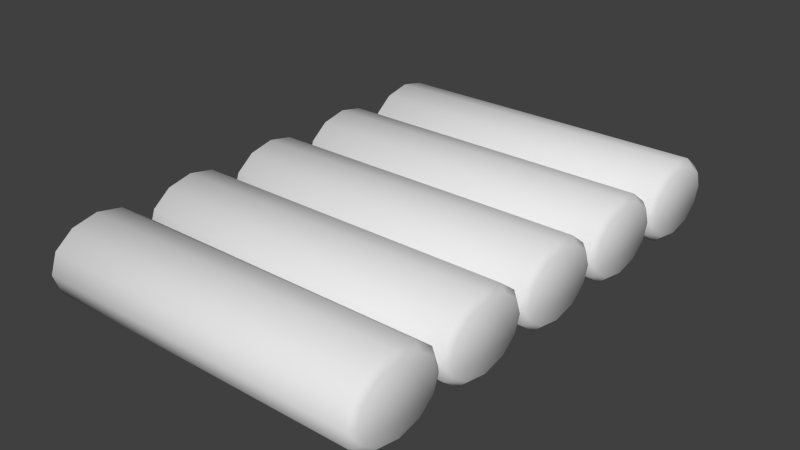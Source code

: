 # Source: buildings.blend  (saved by Blender 2.77.0; exported with 4.5.12 LTS)
import bpy
from mathutils import Matrix  # noqa: F401  (used for matrix-valued properties, if any)

bpy.ops.wm.read_factory_settings(use_empty=True)
scene = bpy.context.scene
scene.name = 'Scene'

# ---- collections
col_collection_1 = bpy.data.collections.new('Collection 1'); scene.collection.children.link(col_collection_1)

# ---- node groups
ng_auto_smooth = bpy.data.node_groups.new('Auto Smooth', 'GeometryNodeTree')
_s = ng_auto_smooth.interface.new_socket(name='Geometry', in_out='OUTPUT', socket_type='NodeSocketGeometry')
_s = ng_auto_smooth.interface.new_socket(name='Geometry', in_out='INPUT', socket_type='NodeSocketGeometry')
_s = ng_auto_smooth.interface.new_socket(name='Angle', in_out='INPUT', socket_type='NodeSocketFloat')
_s.subtype = 'ANGLE'
_s.min_value = 0.0
_s.max_value = 3.142
ng_auto_smooth.is_modifier = True
_N = ng_auto_smooth.nodes; _L = ng_auto_smooth.links
n0 = _N.new('NodeGroupOutput'); n0.name = 'Group Output'; n0.location = (480, -100)
n1 = _N.new('NodeGroupInput'); n1.name = 'Group Input'; n1.location = (-420, -300)
n2 = _N.new('NodeGroupInput'); n2.name = 'Group Input.001'; n2.location = (-60, -100)
n3 = _N.new('GeometryNodeSetShadeSmooth'); n3.name = 'Set Shade Smooth'; n3.location = (120, -100)
n3.domain = 'EDGE'
n4 = _N.new('GeometryNodeSetShadeSmooth'); n4.name = 'Set Shade Smooth.001'; n4.location = (300, -100)
n5 = _N.new('GeometryNodeInputMeshEdgeAngle'); n5.name = 'Edge Angle'; n5.location = (-420, -220)
n6 = _N.new('GeometryNodeInputEdgeSmooth'); n6.name = 'Is Edge Smooth'; n6.location = (-60, -160)
n7 = _N.new('GeometryNodeInputShadeSmooth'); n7.name = 'Is Face Smooth'; n7.location = (-240, -340)
n8 = _N.new('FunctionNodeBooleanMath'); n8.name = 'Boolean Math'; n8.location = (-60, -220)
n9 = _N.new('FunctionNodeCompare'); n9.name = 'Compare'; n9.location = (-240, -180)
n9.operation = 'LESS_EQUAL'
_L.new(n5.outputs[0], n9.inputs[0])
_L.new(n4.outputs[0], n0.inputs[0])
_L.new(n1.outputs[1], n9.inputs[1])
_L.new(n9.outputs[0], n8.inputs[0])
_L.new(n7.outputs[0], n8.inputs[1])
_L.new(n2.outputs[0], n3.inputs[0])
_L.new(n6.outputs[0], n3.inputs[1])
_L.new(n3.outputs[0], n4.inputs[0])
_L.new(n8.outputs[0], n3.inputs[2])
n0.is_active_output = True

# ---- world
world_world = bpy.data.worlds.new('World'); scene.world = world_world
world_world.color = (0.05088, 0.05088, 0.05088)
world_world.use_sun_shadow = False
world_world.sun_shadow_jitter_overblur = 0.0
world_world.cycles.sampling_method = 'NONE'
world_world.cycles.sample_map_resolution = 256

# ---- meshes
me_circle_001 = bpy.data.meshes.new('Circle.001')
me_circle_001.from_pydata([(-1.649, 0.3294, 1.357), (-1.649, 0.3934, 1.294), (-1.905, 0.3407, 1.294), (-1.878, 0.2822, 1.357), (-2.093, 0.1967, 1.294), (-2.04, 0.1584, 1.357), (-2.161, -7.376e-08, 1.294), (-2.095, -7.581e-08, 1.357), (-2.093, -0.1967, 1.294), (-2.04, -0.1584, 1.357), (-1.905, -0.3407, 1.294), (-1.878, -0.2822, 1.357), (-1.649, -0.3934, 1.294), (-1.649, -0.3294, 1.357), (-1.393, -0.3407, 1.294), (-1.419, -0.2822, 1.357), (-1.205, -0.1967, 1.294), (-1.258, -0.1584, 1.357), (-1.136, -2.395e-07, 1.294), (-1.203, -2.015e-07, 1.357), (-1.205, 0.1967, 1.294), (-1.258, 0.1584, 1.357), (-1.393, 0.3407, 1.294), (-1.419, 0.2822, 1.357), (-1.878, 0.2822, -2.035), (-1.905, 0.3407, -1.973), (-1.649, 0.3934, -1.973), (-1.649, 0.3294, -2.035), (-2.04, 0.1584, -2.035), (-2.093, 0.1967, -1.973), (-2.095, 1.803e-07, -2.035), (-2.161, 1.729e-07, -1.973), (-2.04, -0.1584, -2.035), (-2.093, -0.1967, -1.973), (-1.878, -0.2822, -2.035), (-1.905, -0.3407, -1.973), (-1.649, -0.3294, -2.035), (-1.649, -0.3934, -1.973), (-1.419, -0.2822, -2.035), (-1.393, -0.3407, -1.973), (-1.258, -0.1584, -2.035), (-1.205, -0.1967, -1.973), (-1.203, 4.992e-08, -2.035), (-1.136, 7.163e-09, -1.973), (-1.258, 0.1584, -2.035), (-1.205, 0.1967, -1.973), (-1.419, 0.2822, -2.035), (-1.393, 0.3407, -1.973), (-0.6196, 0.3294, 1.357), (-0.6196, 0.3934, 1.294), (-0.8758, 0.3407, 1.294), (-0.8491, 0.2822, 1.357), (-1.063, 0.1967, 1.294), (-1.01, 0.1584, 1.357), (-1.132, -7.376e-08, 1.294), (-1.066, -7.814e-08, 1.357), (-1.063, -0.1967, 1.294), (-1.01, -0.1584, 1.357), (-0.8758, -0.3407, 1.294), (-0.8491, -0.2822, 1.357), (-0.6196, -0.3934, 1.294), (-0.6196, -0.3294, 1.357), (-0.3633, -0.3407, 1.294), (-0.3901, -0.2822, 1.357), (-0.1757, -0.1967, 1.294), (-0.2287, -0.1584, 1.357), (-0.1071, -2.395e-07, 1.294), (-0.1735, -3.249e-07, 1.357), (-0.1757, 0.1967, 1.294), (-0.2287, 0.1584, 1.357), (-0.3633, 0.3407, 1.294), (-0.3901, 0.2822, 1.357), (-0.8491, 0.2822, -2.035), (-0.8758, 0.3407, -1.973), (-0.6196, 0.3934, -1.973), (-0.6196, 0.3294, -2.035), (-1.01, 0.1584, -2.035), (-1.063, 0.1967, -1.973), (-1.066, 1.78e-07, -2.035), (-1.132, 1.729e-07, -1.973), (-1.01, -0.1584, -2.035), (-1.063, -0.1967, -1.973), (-0.8491, -0.2822, -2.035), (-0.8758, -0.3407, -1.973), (-0.6196, -0.3294, -2.035), (-0.6196, -0.3934, -1.973), (-0.3901, -0.2822, -2.035), (-0.3633, -0.3407, -1.973), (-0.2287, -0.1584, -2.035), (-0.1757, -0.1967, -1.973), (-0.1735, -6.184e-08, -2.035), (-0.1071, 7.163e-09, -1.973), (-0.2287, 0.1584, -2.035), (-0.1757, 0.1967, -1.973), (-0.3901, 0.2822, -2.035), (-0.3633, 0.3407, -1.973), (0.3973, 0.3294, 1.357), (0.3973, 0.3934, 1.294), (0.141, 0.3407, 1.294), (0.1677, 0.2822, 1.357), (-0.04659, 0.1967, 1.294), (0.006431, 0.1584, 1.357), (-0.1153, -7.376e-08, 1.294), (-0.04885, -7.814e-08, 1.357), (-0.04659, -0.1967, 1.294), (0.006431, -0.1584, 1.357), (0.141, -0.3407, 1.294), (0.1677, -0.2822, 1.357), (0.3973, -0.3934, 1.294), (0.3973, -0.3294, 1.357), (0.6535, -0.3407, 1.294), (0.6268, -0.2822, 1.357), (0.8411, -0.1967, 1.294), (0.7881, -0.1584, 1.357), (0.9098, -2.395e-07, 1.294), (0.8434, -1.736e-07, 1.357), (0.8411, 0.1967, 1.294), (0.7881, 0.1584, 1.357), (0.6535, 0.3407, 1.294), (0.6268, 0.2822, 1.357), (0.1677, 0.2822, -2.035), (0.141, 0.3407, -1.973), (0.3973, 0.3934, -1.973), (0.3973, 0.3294, -2.035), (0.006431, 0.1584, -2.035), (-0.04659, 0.1967, -1.973), (-0.04885, 1.78e-07, -2.035), (-0.1153, 1.729e-07, -1.973), (0.006431, -0.1584, -2.035), (-0.04659, -0.1967, -1.973), (0.1677, -0.2822, -2.035), (0.141, -0.3407, -1.973), (0.3973, -0.3294, -2.035), (0.3973, -0.3934, -1.973), (0.6268, -0.2822, -2.035), (0.6535, -0.3407, -1.973), (0.7881, -0.1584, -2.035), (0.8411, -0.1967, -1.973), (0.8434, 8.019e-08, -2.035), (0.9098, 7.163e-09, -1.973), (0.7881, 0.1584, -2.035), (0.8411, 0.1967, -1.973), (0.6268, 0.2822, -2.035), (0.6535, 0.3407, -1.973), (1.427, 0.3294, 1.357), (1.427, 0.3934, 1.294), (1.17, 0.3407, 1.294), (1.197, 0.2822, 1.357), (0.9828, 0.1967, 1.294), (1.036, 0.1584, 1.357), (0.9141, -7.376e-08, 1.294), (0.9805, -7.581e-08, 1.357), (0.9828, -0.1967, 1.294), (1.036, -0.1584, 1.357), (1.17, -0.3407, 1.294), (1.197, -0.2822, 1.357), (1.427, -0.3934, 1.294), (1.427, -0.3294, 1.357), (1.683, -0.3407, 1.294), (1.656, -0.2822, 1.357), (1.87, -0.1967, 1.294), (1.817, -0.1584, 1.357), (1.939, -2.395e-07, 1.294), (1.873, -1.503e-07, 1.357), (1.87, 0.1967, 1.294), (1.817, 0.1584, 1.357), (1.683, 0.3407, 1.294), (1.656, 0.2822, 1.357), (1.197, 0.2822, -2.035), (1.17, 0.3407, -1.973), (1.427, 0.3934, -1.973), (1.427, 0.3294, -2.035), (1.036, 0.1584, -2.035), (0.9828, 0.1967, -1.973), (0.9805, 1.803e-07, -2.035), (0.9141, 1.729e-07, -1.973), (1.036, -0.1584, -2.035), (0.9828, -0.1967, -1.973), (1.197, -0.2822, -2.035), (1.17, -0.3407, -1.973), (1.427, -0.3294, -2.035), (1.427, -0.3934, -1.973), (1.656, -0.2822, -2.035), (1.683, -0.3407, -1.973), (1.817, -0.1584, -2.035), (1.87, -0.1967, -1.973), (1.873, 1.035e-07, -2.035), (1.939, 7.163e-09, -1.973), (1.817, 0.1584, -2.035), (1.87, 0.1967, -1.973), (1.656, 0.2822, -2.035), (1.683, 0.3407, -1.973), (2.443, 0.3294, 1.357), (2.443, 0.3934, 1.294), (2.187, 0.3407, 1.294), (2.214, 0.2822, 1.357), (1.999, 0.1967, 1.294), (2.052, 0.1584, 1.357), (1.931, -7.376e-08, 1.294), (1.997, -7.814e-08, 1.357), (1.999, -0.1967, 1.294), (2.052, -0.1584, 1.357), (2.187, -0.3407, 1.294), (2.214, -0.2822, 1.357), (2.443, -0.3934, 1.294), (2.443, -0.3294, 1.357), (2.7, -0.3407, 1.294), (2.673, -0.2822, 1.357), (2.887, -0.1967, 1.294), (2.834, -0.1584, 1.357), (2.956, -2.395e-07, 1.294), (2.889, -1.503e-07, 1.357), (2.887, 0.1967, 1.294), (2.834, 0.1584, 1.357), (2.7, 0.3407, 1.294), (2.673, 0.2822, 1.357), (2.214, 0.2822, -2.035), (2.187, 0.3407, -1.973), (2.443, 0.3934, -1.973), (2.443, 0.3294, -2.035), (2.052, 0.1584, -2.035), (1.999, 0.1967, -1.973), (1.997, 1.78e-07, -2.035), (1.931, 1.729e-07, -1.973), (2.052, -0.1584, -2.035), (1.999, -0.1967, -1.973), (2.214, -0.2822, -2.035), (2.187, -0.3407, -1.973), (2.443, -0.3294, -2.035), (2.443, -0.3934, -1.973), (2.673, -0.2822, -2.035), (2.7, -0.3407, -1.973), (2.834, -0.1584, -2.035), (2.887, -0.1967, -1.973), (2.889, 1.035e-07, -2.035), (2.956, 7.163e-09, -1.973), (2.834, 0.1584, -2.035), (2.887, 0.1967, -1.973), (2.673, 0.2822, -2.035), (2.7, 0.3407, -1.973)], [], [(22, 47, 26, 1), (51, 53, 55, 57, 59, 61, 63, 65, 67, 69, 71, 48), (10, 35, 37, 12), (1, 26, 25, 2), (4, 29, 31, 6), (18, 43, 45, 20), (12, 37, 39, 14), (6, 31, 33, 8), (20, 45, 47, 22), (14, 39, 41, 16), (8, 33, 35, 10), (24, 27, 46, 44, 42, 40, 38, 36, 34, 32, 30, 28), (2, 25, 29, 4), (16, 41, 43, 18), (70, 95, 74, 49), (99, 101, 103, 105, 107, 109, 111, 113, 115, 117, 119, 96), (58, 83, 85, 60), (49, 74, 73, 50), (52, 77, 79, 54), (66, 91, 93, 68), (60, 85, 87, 62), (54, 79, 81, 56), (68, 93, 95, 70), (62, 87, 89, 64), (56, 81, 83, 58), (72, 75, 94, 92, 90, 88, 86, 84, 82, 80, 78, 76), (50, 73, 77, 52), (64, 89, 91, 66), (118, 143, 122, 97), (147, 149, 151, 153, 155, 157, 159, 161, 163, 165, 167, 144), (106, 131, 133, 108), (97, 122, 121, 98), (100, 125, 127, 102), (114, 139, 141, 116), (108, 133, 135, 110), (102, 127, 129, 104), (116, 141, 143, 118), (110, 135, 137, 112), (104, 129, 131, 106), (120, 123, 142, 140, 138, 136, 134, 132, 130, 128, 126, 124), (98, 121, 125, 100), (112, 137, 139, 114), (166, 191, 170, 145), (195, 197, 199, 201, 203, 205, 207, 209, 211, 213, 215, 192), (154, 179, 181, 156), (145, 170, 169, 146), (148, 173, 175, 150), (162, 187, 189, 164), (156, 181, 183, 158), (150, 175, 177, 152), (164, 189, 191, 166), (158, 183, 185, 160), (152, 177, 179, 154), (168, 171, 190, 188, 186, 184, 182, 180, 178, 176, 174, 172), (146, 169, 173, 148), (160, 185, 187, 162), (214, 239, 218, 193), (202, 227, 229, 204), (193, 218, 217, 194), (196, 221, 223, 198), (210, 235, 237, 212), (204, 229, 231, 206), (198, 223, 225, 200), (212, 237, 239, 214), (200, 225, 227, 202), (216, 219, 238, 236, 234, 232, 230, 228, 226, 224, 222, 220), (194, 217, 221, 196), (208, 233, 235, 210), (206, 231, 233, 208), (3, 0, 1, 2), (5, 3, 2, 4), (7, 5, 4, 6), (9, 7, 6, 8), (11, 9, 8, 10), (13, 11, 10, 12), (15, 13, 12, 14), (17, 15, 14, 16), (19, 17, 16, 18), (21, 19, 18, 20), (23, 21, 20, 22), (0, 23, 22, 1), (25, 26, 27, 24), (29, 25, 24, 28), (31, 29, 28, 30), (33, 31, 30, 32), (35, 33, 32, 34), (37, 35, 34, 36), (39, 37, 36, 38), (41, 39, 38, 40), (43, 41, 40, 42), (45, 43, 42, 44), (47, 45, 44, 46), (26, 47, 46, 27), (51, 48, 49, 50), (53, 51, 50, 52), (55, 53, 52, 54), (57, 55, 54, 56), (59, 57, 56, 58), (61, 59, 58, 60), (63, 61, 60, 62), (65, 63, 62, 64), (67, 65, 64, 66), (69, 67, 66, 68), (71, 69, 68, 70), (48, 71, 70, 49), (73, 74, 75, 72), (77, 73, 72, 76), (79, 77, 76, 78), (81, 79, 78, 80), (83, 81, 80, 82), (85, 83, 82, 84), (87, 85, 84, 86), (89, 87, 86, 88), (91, 89, 88, 90), (93, 91, 90, 92), (95, 93, 92, 94), (74, 95, 94, 75), (99, 96, 97, 98), (101, 99, 98, 100), (103, 101, 100, 102), (105, 103, 102, 104), (107, 105, 104, 106), (109, 107, 106, 108), (111, 109, 108, 110), (113, 111, 110, 112), (115, 113, 112, 114), (117, 115, 114, 116), (119, 117, 116, 118), (96, 119, 118, 97), (121, 122, 123, 120), (125, 121, 120, 124), (127, 125, 124, 126), (129, 127, 126, 128), (131, 129, 128, 130), (133, 131, 130, 132), (135, 133, 132, 134), (137, 135, 134, 136), (139, 137, 136, 138), (141, 139, 138, 140), (143, 141, 140, 142), (122, 143, 142, 123), (147, 144, 145, 146), (149, 147, 146, 148), (151, 149, 148, 150), (153, 151, 150, 152), (155, 153, 152, 154), (157, 155, 154, 156), (159, 157, 156, 158), (161, 159, 158, 160), (163, 161, 160, 162), (165, 163, 162, 164), (167, 165, 164, 166), (144, 167, 166, 145), (169, 170, 171, 168), (173, 169, 168, 172), (175, 173, 172, 174), (177, 175, 174, 176), (179, 177, 176, 178), (181, 179, 178, 180), (183, 181, 180, 182), (185, 183, 182, 184), (187, 185, 184, 186), (189, 187, 186, 188), (191, 189, 188, 190), (170, 191, 190, 171), (195, 192, 193, 194), (197, 195, 194, 196), (199, 197, 196, 198), (201, 199, 198, 200), (203, 201, 200, 202), (205, 203, 202, 204), (207, 205, 204, 206), (209, 207, 206, 208), (211, 209, 208, 210), (213, 211, 210, 212), (215, 213, 212, 214), (192, 215, 214, 193), (217, 218, 219, 216), (221, 217, 216, 220), (223, 221, 220, 222), (225, 223, 222, 224), (227, 225, 224, 226), (229, 227, 226, 228), (231, 229, 228, 230), (233, 231, 230, 232), (235, 233, 232, 234), (237, 235, 234, 236), (239, 237, 236, 238), (218, 239, 238, 219), (3, 5, 7, 9, 11, 13, 15, 17, 19, 21, 23, 0)])
me_circle_001.polygons.foreach_set('use_smooth', [True] * 190)
_uv = me_circle_001.uv_layers.new(name='UVMap')
_uv.uv.foreach_set('vector', [0.03126, 0.3517, 0.03127, 0.03376, 0.05791, 0.03709, 0.05684, 0.3485, 0.2808, 0.9661, 0.2582, 0.9722, 0.2398, 0.9661, 0.2292, 0.95, 0.2292, 0.9265, 0.241, 0.9022, 0.2614, 0.8845, 0.2841, 0.8785, 0.3025, 0.8845, 0.3131, 0.9007, 0.3131, 0.9242, 0.3013, 0.9485, 0.1711, 0.3463, 0.1728, 0.03953, 0.1981, 0.03906, 0.1966, 0.3468, 0.05684, 0.3485, 0.05791, 0.03709, 0.08362, 0.03886, 0.0821, 0.3467, 0.1053, 0.3455, 0.1072, 0.04018, 0.1284, 0.0409, 0.1264, 0.3448, 0.2661, 0.3455, 0.268, 0.04058, 0.2888, 0.03872, 0.2872, 0.3473, 0.1966, 0.3468, 0.1981, 0.03906, 0.2235, 0.03957, 0.2219, 0.3464, 0.1264, 0.3448, 0.1284, 0.0409, 0.1495, 0.04038, 0.1476, 0.3454, 0.2872, 0.3473, 0.2888, 0.03872, 0.312, 0.0344, 0.3118, 0.3519, 0.2219, 0.3464, 0.2235, 0.03957, 0.247, 0.04038, 0.2451, 0.3457, 0.1476, 0.3454, 0.1495, 0.04038, 0.1728, 0.03953, 0.1711, 0.3463, 0.06039, 0.9265, 0.07219, 0.9022, 0.09263, 0.8845, 0.1153, 0.8785, 0.1337, 0.8845, 0.1443, 0.9007, 0.1443, 0.9242, 0.1325, 0.9485, 0.112, 0.9661, 0.08937, 0.9722, 0.071, 0.9661, 0.06039, 0.95, 0.0821, 0.3467, 0.08362, 0.03886, 0.1072, 0.04018, 0.1053, 0.3455, 0.2451, 0.3457, 0.247, 0.04038, 0.268, 0.04058, 0.2661, 0.3455, 0.5939, 0.6892, 0.5937, 0.3713, 0.6204, 0.3746, 0.6194, 0.686, 0.1964, 0.9661, 0.1738, 0.9722, 0.1554, 0.9661, 0.1448, 0.95, 0.1448, 0.9265, 0.1566, 0.9022, 0.177, 0.8845, 0.1997, 0.8785, 0.2181, 0.8845, 0.2287, 0.9007, 0.2287, 0.9242, 0.2169, 0.9485, 0.7337, 0.6838, 0.7352, 0.377, 0.7606, 0.3765, 0.7592, 0.6843, 0.6194, 0.686, 0.6204, 0.3746, 0.6461, 0.3764, 0.6447, 0.6842, 0.6679, 0.683, 0.6697, 0.3777, 0.6909, 0.3784, 0.689, 0.6823, 0.8287, 0.6829, 0.8305, 0.378, 0.8512, 0.3761, 0.8498, 0.6847, 0.7592, 0.6843, 0.7606, 0.3765, 0.786, 0.377, 0.7845, 0.6838, 0.689, 0.6823, 0.6909, 0.3784, 0.7119, 0.3778, 0.7102, 0.6828, 0.8498, 0.6847, 0.8512, 0.3761, 0.8745, 0.3718, 0.8744, 0.6893, 0.7845, 0.6838, 0.786, 0.377, 0.8094, 0.3778, 0.8077, 0.6831, 0.7102, 0.6828, 0.7119, 0.3778, 0.7352, 0.377, 0.7337, 0.6838, 0.1448, 0.8322, 0.1566, 0.8079, 0.177, 0.7902, 0.1997, 0.7842, 0.2181, 0.7902, 0.2287, 0.8064, 0.2287, 0.8299, 0.2169, 0.8542, 0.1964, 0.8719, 0.1738, 0.8779, 0.1554, 0.8719, 0.1448, 0.8557, 0.6447, 0.6842, 0.6461, 0.3764, 0.6697, 0.3777, 0.6679, 0.683, 0.8077, 0.6831, 0.8094, 0.3778, 0.8305, 0.378, 0.8287, 0.6829, 0.3125, 0.6892, 0.3125, 0.3713, 0.3391, 0.3746, 0.3381, 0.686, 0.3653, 0.9661, 0.3426, 0.9722, 0.3242, 0.9661, 0.3136, 0.95, 0.3136, 0.9265, 0.3254, 0.9022, 0.3459, 0.8845, 0.3685, 0.8785, 0.3869, 0.8845, 0.3975, 0.9007, 0.3975, 0.9242, 0.3857, 0.9485, 0.4524, 0.6838, 0.454, 0.377, 0.4793, 0.3766, 0.4778, 0.6843, 0.3381, 0.686, 0.3391, 0.3746, 0.3649, 0.3764, 0.3633, 0.6842, 0.3866, 0.683, 0.3884, 0.3777, 0.4096, 0.3784, 0.4076, 0.6823, 0.5473, 0.683, 0.5493, 0.3781, 0.57, 0.3762, 0.5685, 0.6848, 0.4778, 0.6843, 0.4793, 0.3766, 0.5047, 0.3771, 0.5031, 0.6839, 0.4076, 0.6823, 0.4096, 0.3784, 0.4307, 0.3779, 0.4288, 0.6829, 0.5685, 0.6848, 0.57, 0.3762, 0.5933, 0.3719, 0.593, 0.6894, 0.5031, 0.6839, 0.5047, 0.3771, 0.5282, 0.3779, 0.5264, 0.6832, 0.4288, 0.6829, 0.4307, 0.3779, 0.454, 0.377, 0.4524, 0.6838, 0.642, 0.8399, 0.6663, 0.8517, 0.6839, 0.8721, 0.69, 0.8948, 0.6839, 0.9132, 0.6678, 0.9238, 0.6443, 0.9238, 0.62, 0.912, 0.6023, 0.8915, 0.5963, 0.8689, 0.6023, 0.8505, 0.6185, 0.8399, 0.3633, 0.6842, 0.3649, 0.3764, 0.3884, 0.3777, 0.3866, 0.683, 0.5264, 0.6832, 0.5282, 0.3779, 0.5493, 0.3781, 0.5473, 0.683, 0.03126, 0.6892, 0.03126, 0.3713, 0.0579, 0.3746, 0.05684, 0.686, 0.3653, 0.8719, 0.3426, 0.8779, 0.3242, 0.8719, 0.3136, 0.8557, 0.3136, 0.8322, 0.3254, 0.8079, 0.3459, 0.7902, 0.3685, 0.7842, 0.3869, 0.7902, 0.3975, 0.8064, 0.3975, 0.8299, 0.3857, 0.8542, 0.1711, 0.6838, 0.1728, 0.377, 0.1981, 0.3766, 0.1966, 0.6844, 0.05684, 0.686, 0.0579, 0.3746, 0.08361, 0.3764, 0.0821, 0.6843, 0.1053, 0.683, 0.1072, 0.3777, 0.1284, 0.3784, 0.1264, 0.6823, 0.2661, 0.683, 0.268, 0.3781, 0.2888, 0.3762, 0.2872, 0.6848, 0.1966, 0.6844, 0.1981, 0.3766, 0.2235, 0.3771, 0.2219, 0.6839, 0.1264, 0.6823, 0.1284, 0.3784, 0.1495, 0.3779, 0.1476, 0.6829, 0.2872, 0.6848, 0.2888, 0.3762, 0.312, 0.3719, 0.3118, 0.6894, 0.2219, 0.6839, 0.2235, 0.3771, 0.247, 0.3779, 0.2451, 0.6832, 0.1476, 0.6829, 0.1495, 0.3779, 0.1728, 0.377, 0.1711, 0.6838, 0.7362, 0.8399, 0.7606, 0.8517, 0.7782, 0.8721, 0.7843, 0.8948, 0.7782, 0.9132, 0.7621, 0.9238, 0.7386, 0.9238, 0.7143, 0.912, 0.6966, 0.8915, 0.6905, 0.8689, 0.6966, 0.8505, 0.7128, 0.8399, 0.0821, 0.6843, 0.08361, 0.3764, 0.1072, 0.3777, 0.1053, 0.683, 0.2451, 0.6832, 0.247, 0.3779, 0.268, 0.3781, 0.2661, 0.683, 0.3125, 0.3517, 0.3125, 0.03376, 0.3391, 0.03709, 0.3381, 0.3485, 0.4524, 0.3463, 0.454, 0.03953, 0.4793, 0.03905, 0.4778, 0.3468, 0.3381, 0.3485, 0.3391, 0.03709, 0.3649, 0.03886, 0.3633, 0.3467, 0.3866, 0.3455, 0.3884, 0.04017, 0.4096, 0.04089, 0.4076, 0.3448, 0.5473, 0.3455, 0.5493, 0.04057, 0.57, 0.03871, 0.5685, 0.3473, 0.4778, 0.3468, 0.4793, 0.03905, 0.5047, 0.03956, 0.5031, 0.3464, 0.4076, 0.3448, 0.4096, 0.04089, 0.4307, 0.04037, 0.4288, 0.3454, 0.5685, 0.3473, 0.57, 0.03871, 0.5933, 0.03438, 0.593, 0.3519, 0.4288, 0.3454, 0.4307, 0.04037, 0.454, 0.03953, 0.4524, 0.3463, 0.06039, 0.8322, 0.07219, 0.8079, 0.09263, 0.7902, 0.1153, 0.7842, 0.1337, 0.7902, 0.1443, 0.8064, 0.1443, 0.8299, 0.1325, 0.8542, 0.112, 0.8719, 0.08937, 0.8779, 0.071, 0.8719, 0.06039, 0.8557, 0.3633, 0.3467, 0.3649, 0.03886, 0.3884, 0.04017, 0.3866, 0.3455, 0.5264, 0.3457, 0.5282, 0.04038, 0.5493, 0.04057, 0.5473, 0.3455, 0.5031, 0.3464, 0.5047, 0.03956, 0.5282, 0.04038, 0.5264, 0.3457, 0.08261, 0.3561, 0.05773, 0.3573, 0.05684, 0.3485, 0.0821, 0.3467, 0.1057, 0.3554, 0.08261, 0.3561, 0.0821, 0.3467, 0.1053, 0.3455, 0.1264, 0.3557, 0.1057, 0.3554, 0.1053, 0.3455, 0.1264, 0.3448, 0.1472, 0.3555, 0.1264, 0.3557, 0.1264, 0.3448, 0.1476, 0.3454, 0.1709, 0.3559, 0.1472, 0.3555, 0.1476, 0.3454, 0.1711, 0.3463, 0.1966, 0.3559, 0.1709, 0.3559, 0.1711, 0.3463, 0.1966, 0.3468, 0.2221, 0.3559, 0.1966, 0.3559, 0.1966, 0.3468, 0.2219, 0.3464, 0.2453, 0.3556, 0.2221, 0.3559, 0.2219, 0.3464, 0.2451, 0.3457, 0.2657, 0.3562, 0.2453, 0.3556, 0.2451, 0.3457, 0.2661, 0.3455, 0.2859, 0.357, 0.2657, 0.3562, 0.2661, 0.3455, 0.2872, 0.3473, 0.3083, 0.3614, 0.2859, 0.357, 0.2872, 0.3473, 0.3118, 0.3519, 0.05773, 0.3573, 0.03398, 0.3608, 0.03126, 0.3517, 0.05684, 0.3485, 0.08362, 0.03886, 0.05791, 0.03709, 0.05884, 0.02805, 0.08418, 0.02933, 0.1072, 0.04018, 0.08362, 0.03886, 0.08418, 0.02933, 0.1076, 0.03013, 0.1284, 0.0409, 0.1072, 0.04018, 0.1076, 0.03013, 0.1285, 0.02997, 0.1495, 0.04038, 0.1284, 0.0409, 0.1285, 0.02997, 0.1492, 0.03037, 0.1728, 0.03953, 0.1495, 0.04038, 0.1492, 0.03037, 0.1726, 0.03001, 0.1981, 0.03906, 0.1728, 0.03953, 0.1726, 0.03001, 0.1981, 0.03005, 0.2235, 0.03957, 0.1981, 0.03906, 0.1981, 0.03005, 0.2238, 0.03002, 0.247, 0.04038, 0.2235, 0.03957, 0.2238, 0.03002, 0.2472, 0.03043, 0.268, 0.04058, 0.247, 0.04038, 0.2472, 0.03043, 0.2677, 0.02999, 0.2888, 0.03872, 0.268, 0.04058, 0.2677, 0.02999, 0.2875, 0.02934, 0.312, 0.0344, 0.2888, 0.03872, 0.2875, 0.02934, 0.3088, 0.0254, 0.05791, 0.03709, 0.03127, 0.03376, 0.03414, 0.02431, 0.05884, 0.02805, 0.6452, 0.6936, 0.6203, 0.6948, 0.6194, 0.686, 0.6447, 0.6842, 0.6683, 0.6929, 0.6452, 0.6936, 0.6447, 0.6842, 0.6679, 0.683, 0.689, 0.6932, 0.6683, 0.6929, 0.6679, 0.683, 0.689, 0.6823, 0.7099, 0.6929, 0.689, 0.6932, 0.689, 0.6823, 0.7102, 0.6828, 0.7335, 0.6933, 0.7099, 0.6929, 0.7102, 0.6828, 0.7337, 0.6838, 0.7592, 0.6933, 0.7335, 0.6933, 0.7337, 0.6838, 0.7592, 0.6843, 0.7847, 0.6933, 0.7592, 0.6933, 0.7592, 0.6843, 0.7845, 0.6838, 0.8079, 0.693, 0.7847, 0.6933, 0.7845, 0.6838, 0.8077, 0.6831, 0.8283, 0.6936, 0.8079, 0.693, 0.8077, 0.6831, 0.8287, 0.6829, 0.8485, 0.6944, 0.8283, 0.6936, 0.8287, 0.6829, 0.8498, 0.6847, 0.8709, 0.6988, 0.8485, 0.6944, 0.8498, 0.6847, 0.8744, 0.6893, 0.6203, 0.6948, 0.5966, 0.6983, 0.5939, 0.6892, 0.6194, 0.686, 0.6461, 0.3764, 0.6204, 0.3746, 0.6213, 0.3656, 0.6466, 0.3668, 0.6697, 0.3777, 0.6461, 0.3764, 0.6466, 0.3668, 0.6701, 0.3676, 0.6909, 0.3784, 0.6697, 0.3777, 0.6701, 0.3676, 0.6909, 0.3674, 0.7119, 0.3778, 0.6909, 0.3784, 0.6909, 0.3674, 0.7116, 0.3678, 0.7352, 0.377, 0.7119, 0.3778, 0.7116, 0.3678, 0.735, 0.3675, 0.7606, 0.3765, 0.7352, 0.377, 0.735, 0.3675, 0.7606, 0.3675, 0.786, 0.377, 0.7606, 0.3765, 0.7606, 0.3675, 0.7862, 0.3674, 0.8094, 0.3778, 0.786, 0.377, 0.7862, 0.3674, 0.8097, 0.3678, 0.8305, 0.378, 0.8094, 0.3778, 0.8097, 0.3678, 0.8301, 0.3674, 0.8512, 0.3761, 0.8305, 0.378, 0.8301, 0.3674, 0.85, 0.3667, 0.8745, 0.3718, 0.8512, 0.3761, 0.85, 0.3667, 0.8713, 0.3628, 0.6204, 0.3746, 0.5937, 0.3713, 0.5966, 0.3618, 0.6213, 0.3656, 0.3639, 0.6936, 0.339, 0.6948, 0.3381, 0.686, 0.3633, 0.6842, 0.387, 0.6929, 0.3639, 0.6936, 0.3633, 0.6842, 0.3866, 0.683, 0.4076, 0.6932, 0.387, 0.6929, 0.3866, 0.683, 0.4076, 0.6823, 0.4285, 0.693, 0.4076, 0.6932, 0.4076, 0.6823, 0.4288, 0.6829, 0.4521, 0.6934, 0.4285, 0.693, 0.4288, 0.6829, 0.4524, 0.6838, 0.4778, 0.6934, 0.4521, 0.6934, 0.4524, 0.6838, 0.4778, 0.6843, 0.5033, 0.6934, 0.4778, 0.6934, 0.4778, 0.6843, 0.5031, 0.6839, 0.5266, 0.6931, 0.5033, 0.6934, 0.5031, 0.6839, 0.5264, 0.6832, 0.547, 0.6937, 0.5266, 0.6931, 0.5264, 0.6832, 0.5473, 0.683, 0.5672, 0.6945, 0.547, 0.6937, 0.5473, 0.683, 0.5685, 0.6848, 0.5895, 0.6989, 0.5672, 0.6945, 0.5685, 0.6848, 0.593, 0.6894, 0.339, 0.6948, 0.3152, 0.6983, 0.3125, 0.6892, 0.3381, 0.686, 0.3649, 0.3764, 0.3391, 0.3746, 0.3401, 0.3656, 0.3654, 0.3668, 0.3884, 0.3777, 0.3649, 0.3764, 0.3654, 0.3668, 0.3889, 0.3676, 0.4096, 0.3784, 0.3884, 0.3777, 0.3889, 0.3676, 0.4097, 0.3675, 0.4307, 0.3779, 0.4096, 0.3784, 0.4097, 0.3675, 0.4304, 0.3679, 0.454, 0.377, 0.4307, 0.3779, 0.4304, 0.3679, 0.4538, 0.3675, 0.4793, 0.3766, 0.454, 0.377, 0.4538, 0.3675, 0.4793, 0.3675, 0.5047, 0.3771, 0.4793, 0.3766, 0.4793, 0.3675, 0.505, 0.3675, 0.5282, 0.3779, 0.5047, 0.3771, 0.505, 0.3675, 0.5284, 0.3679, 0.5493, 0.3781, 0.5282, 0.3779, 0.5284, 0.3679, 0.5489, 0.3675, 0.57, 0.3762, 0.5493, 0.3781, 0.5489, 0.3675, 0.5688, 0.3668, 0.5933, 0.3719, 0.57, 0.3762, 0.5688, 0.3668, 0.59, 0.3629, 0.3391, 0.3746, 0.3125, 0.3713, 0.3154, 0.3618, 0.3401, 0.3656, 0.08261, 0.6936, 0.05773, 0.6948, 0.05684, 0.686, 0.0821, 0.6843, 0.1057, 0.693, 0.08261, 0.6936, 0.0821, 0.6843, 0.1053, 0.683, 0.1264, 0.6933, 0.1057, 0.693, 0.1053, 0.683, 0.1264, 0.6823, 0.1472, 0.693, 0.1264, 0.6933, 0.1264, 0.6823, 0.1476, 0.6829, 0.1709, 0.6934, 0.1472, 0.693, 0.1476, 0.6829, 0.1711, 0.6838, 0.1966, 0.6934, 0.1709, 0.6934, 0.1711, 0.6838, 0.1966, 0.6844, 0.2221, 0.6934, 0.1966, 0.6934, 0.1966, 0.6844, 0.2219, 0.6839, 0.2453, 0.6931, 0.2221, 0.6934, 0.2219, 0.6839, 0.2451, 0.6832, 0.2657, 0.6937, 0.2453, 0.6931, 0.2451, 0.6832, 0.2661, 0.683, 0.2859, 0.6945, 0.2657, 0.6937, 0.2661, 0.683, 0.2872, 0.6848, 0.3083, 0.6989, 0.2859, 0.6945, 0.2872, 0.6848, 0.3118, 0.6894, 0.05773, 0.6948, 0.03398, 0.6983, 0.03126, 0.6892, 0.05684, 0.686, 0.08361, 0.3764, 0.0579, 0.3746, 0.05882, 0.3656, 0.08416, 0.3669, 0.1072, 0.3777, 0.08361, 0.3764, 0.08416, 0.3669, 0.1076, 0.3677, 0.1284, 0.3784, 0.1072, 0.3777, 0.1076, 0.3677, 0.1284, 0.3675, 0.1495, 0.3779, 0.1284, 0.3784, 0.1284, 0.3675, 0.1492, 0.3679, 0.1728, 0.377, 0.1495, 0.3779, 0.1492, 0.3679, 0.1725, 0.3675, 0.1981, 0.3766, 0.1728, 0.377, 0.1725, 0.3675, 0.1981, 0.3676, 0.2235, 0.3771, 0.1981, 0.3766, 0.1981, 0.3676, 0.2237, 0.3675, 0.247, 0.3779, 0.2235, 0.3771, 0.2237, 0.3675, 0.2472, 0.3679, 0.268, 0.3781, 0.247, 0.3779, 0.2472, 0.3679, 0.2676, 0.3675, 0.2888, 0.3762, 0.268, 0.3781, 0.2676, 0.3675, 0.2875, 0.3669, 0.312, 0.3719, 0.2888, 0.3762, 0.2875, 0.3669, 0.3088, 0.3629, 0.0579, 0.3746, 0.03126, 0.3713, 0.03413, 0.3618, 0.05882, 0.3656, 0.3639, 0.3561, 0.339, 0.3573, 0.3381, 0.3485, 0.3633, 0.3467, 0.387, 0.3554, 0.3639, 0.3561, 0.3633, 0.3467, 0.3866, 0.3455, 0.4076, 0.3557, 0.387, 0.3554, 0.3866, 0.3455, 0.4076, 0.3448, 0.4285, 0.3555, 0.4076, 0.3557, 0.4076, 0.3448, 0.4288, 0.3454, 0.4521, 0.3559, 0.4285, 0.3555, 0.4288, 0.3454, 0.4524, 0.3463, 0.4778, 0.3559, 0.4521, 0.3559, 0.4524, 0.3463, 0.4778, 0.3468, 0.5033, 0.3559, 0.4778, 0.3559, 0.4778, 0.3468, 0.5031, 0.3464, 0.5266, 0.3556, 0.5033, 0.3559, 0.5031, 0.3464, 0.5264, 0.3457, 0.547, 0.3562, 0.5266, 0.3556, 0.5264, 0.3457, 0.5473, 0.3455, 0.5672, 0.357, 0.547, 0.3562, 0.5473, 0.3455, 0.5685, 0.3473, 0.5895, 0.3614, 0.5672, 0.357, 0.5685, 0.3473, 0.593, 0.3519, 0.339, 0.3573, 0.3152, 0.3608, 0.3125, 0.3517, 0.3381, 0.3485, 0.3649, 0.03886, 0.3391, 0.03709, 0.3401, 0.02805, 0.3654, 0.02933, 0.3884, 0.04017, 0.3649, 0.03886, 0.3654, 0.02933, 0.3889, 0.03013, 0.4096, 0.04089, 0.3884, 0.04017, 0.3889, 0.03013, 0.4097, 0.02996, 0.4307, 0.04037, 0.4096, 0.04089, 0.4097, 0.02996, 0.4304, 0.03036, 0.454, 0.03953, 0.4307, 0.04037, 0.4304, 0.03036, 0.4538, 0.03001, 0.4793, 0.03905, 0.454, 0.03953, 0.4538, 0.03001, 0.4793, 0.03004, 0.5047, 0.03956, 0.4793, 0.03905, 0.4793, 0.03004, 0.505, 0.03001, 0.5282, 0.04038, 0.5047, 0.03956, 0.505, 0.03001, 0.5284, 0.03042, 0.5493, 0.04057, 0.5282, 0.04038, 0.5284, 0.03042, 0.5489, 0.02998, 0.57, 0.03871, 0.5493, 0.04057, 0.5489, 0.02998, 0.5688, 0.02933, 0.5933, 0.03438, 0.57, 0.03871, 0.5688, 0.02933, 0.59, 0.02539, 0.3391, 0.03709, 0.3125, 0.03376, 0.3154, 0.02431, 0.3401, 0.02805, 0.2808, 0.8719, 0.2582, 0.8779, 0.2398, 0.8719, 0.2292, 0.8557, 0.2292, 0.8322, 0.241, 0.8079, 0.2614, 0.7902, 0.2841, 0.7842, 0.3025, 0.7902, 0.3131, 0.8064, 0.3131, 0.8299, 0.3013, 0.8542])
_ca = me_circle_001.color_attributes.new('Col', 'BYTE_COLOR', 'CORNER')
_ca.data.foreach_set('color', [0.5271, 0.04092, 0.02416, 1.0, 0.5271, 0.04092, 0.02416, 1.0, 0.5271, 0.04092, 0.02416, 1.0, 0.5271, 0.04092, 0.02416, 1.0, 0.7913, 0.2086, 0.016, 1.0, 0.7913, 0.2086, 0.016, 1.0, 0.7913, 0.2086, 0.016, 1.0, 0.7913, 0.2086, 0.016, 1.0, 0.7913, 0.2086, 0.016, 1.0, 0.7913, 0.2086, 0.016, 1.0, 0.7913, 0.2086, 0.016, 1.0, 0.7913, 0.2086, 0.016, 1.0, 0.7913, 0.2086, 0.016, 1.0, 0.7913, 0.2086, 0.016, 1.0, 0.7913, 0.2086, 0.016, 1.0, 0.7913, 0.2086, 0.016, 1.0, 0.5271, 0.04092, 0.02416, 1.0, 0.5271, 0.04092, 0.02416, 1.0, 0.5271, 0.04092, 0.02416, 1.0, 0.5271, 0.04092, 0.02416, 1.0, 0.5271, 0.04092, 0.02416, 1.0, 0.5271, 0.04092, 0.02416, 1.0, 0.5271, 0.04092, 0.02416, 1.0, 0.5271, 0.04092, 0.02416, 1.0, 0.5271, 0.04092, 0.02416, 1.0, 0.5271, 0.04092, 0.02416, 1.0, 0.5271, 0.04092, 0.02416, 1.0, 0.5271, 0.04092, 0.02416, 1.0, 0.5271, 0.04092, 0.02416, 1.0, 0.5271, 0.04092, 0.02416, 1.0, 0.5271, 0.04092, 0.02416, 1.0, 0.5271, 0.04092, 0.02416, 1.0, 0.5271, 0.04092, 0.02416, 1.0, 0.5271, 0.04092, 0.02416, 1.0, 0.5271, 0.04092, 0.02416, 1.0, 0.5271, 0.04092, 0.02416, 1.0, 0.5271, 0.04092, 0.02416, 1.0, 0.5271, 0.04092, 0.02416, 1.0, 0.5271, 0.04092, 0.02416, 1.0, 0.5271, 0.04092, 0.02416, 1.0, 0.5271, 0.04092, 0.02416, 1.0, 0.5271, 0.04092, 0.02416, 1.0, 0.5271, 0.04092, 0.02416, 1.0, 0.5271, 0.04092, 0.02416, 1.0, 0.5271, 0.04092, 0.02416, 1.0, 0.5271, 0.04092, 0.02416, 1.0, 0.5271, 0.04092, 0.02416, 1.0, 0.5271, 0.04092, 0.02416, 1.0, 0.5271, 0.04092, 0.02416, 1.0, 0.5271, 0.04092, 0.02416, 1.0, 0.5271, 0.04092, 0.02416, 1.0, 0.5271, 0.04092, 0.02416, 1.0, 0.7913, 0.2086, 0.016, 1.0, 0.7913, 0.2086, 0.016, 1.0, 0.7913, 0.2086, 0.016, 1.0, 0.7913, 0.2086, 0.016, 1.0, 0.7913, 0.2086, 0.016, 1.0, 0.7913, 0.2086, 0.016, 1.0, 0.7913, 0.2086, 0.016, 1.0, 0.7913, 0.2086, 0.016, 1.0, 0.7913, 0.2086, 0.016, 1.0, 0.7913, 0.2086, 0.016, 1.0, 0.7913, 0.2086, 0.016, 1.0, 0.7913, 0.2086, 0.016, 1.0, 0.5271, 0.04092, 0.02416, 1.0, 0.5271, 0.04092, 0.02416, 1.0, 0.5271, 0.04092, 0.02416, 1.0, 0.5271, 0.04092, 0.02416, 1.0, 0.5271, 0.04092, 0.02416, 1.0, 0.5271, 0.04092, 0.02416, 1.0, 0.5271, 0.04092, 0.02416, 1.0, 0.5271, 0.04092, 0.02416, 1.0, 0.5271, 0.04092, 0.02416, 1.0, 0.5271, 0.04092, 0.02416, 1.0, 0.5271, 0.04092, 0.02416, 1.0, 0.5271, 0.04092, 0.02416, 1.0, 0.7913, 0.2086, 0.016, 1.0, 0.7913, 0.2086, 0.016, 1.0, 0.7913, 0.2086, 0.016, 1.0, 0.7913, 0.2086, 0.016, 1.0, 0.7913, 0.2086, 0.016, 1.0, 0.7913, 0.2086, 0.016, 1.0, 0.7913, 0.2086, 0.016, 1.0, 0.7913, 0.2086, 0.016, 1.0, 0.7913, 0.2086, 0.016, 1.0, 0.7913, 0.2086, 0.016, 1.0, 0.7913, 0.2086, 0.016, 1.0, 0.7913, 0.2086, 0.016, 1.0, 0.5271, 0.04092, 0.02416, 1.0, 0.5271, 0.04092, 0.02416, 1.0, 0.5271, 0.04092, 0.02416, 1.0, 0.5271, 0.04092, 0.02416, 1.0, 0.5271, 0.04092, 0.02416, 1.0, 0.5271, 0.04092, 0.02416, 1.0, 0.5271, 0.04092, 0.02416, 1.0, 0.5271, 0.04092, 0.02416, 1.0, 0.5271, 0.04092, 0.02416, 1.0, 0.5271, 0.04092, 0.02416, 1.0, 0.5271, 0.04092, 0.02416, 1.0, 0.5271, 0.04092, 0.02416, 1.0, 0.5271, 0.04092, 0.02416, 1.0, 0.5271, 0.04092, 0.02416, 1.0, 0.5271, 0.04092, 0.02416, 1.0, 0.5271, 0.04092, 0.02416, 1.0, 0.5271, 0.04092, 0.02416, 1.0, 0.5271, 0.04092, 0.02416, 1.0, 0.5271, 0.04092, 0.02416, 1.0, 0.5271, 0.04092, 0.02416, 1.0, 0.5271, 0.04092, 0.02416, 1.0, 0.5271, 0.04092, 0.02416, 1.0, 0.5271, 0.04092, 0.02416, 1.0, 0.5271, 0.04092, 0.02416, 1.0, 0.5271, 0.04092, 0.02416, 1.0, 0.5271, 0.04092, 0.02416, 1.0, 0.5271, 0.04092, 0.02416, 1.0, 0.5271, 0.04092, 0.02416, 1.0, 0.5271, 0.04092, 0.02416, 1.0, 0.5271, 0.04092, 0.02416, 1.0, 0.5271, 0.04092, 0.02416, 1.0, 0.5271, 0.04092, 0.02416, 1.0, 0.5271, 0.04092, 0.02416, 1.0, 0.5271, 0.04092, 0.02416, 1.0, 0.5271, 0.04092, 0.02416, 1.0, 0.5271, 0.04092, 0.02416, 1.0, 0.7913, 0.2086, 0.016, 1.0, 0.7913, 0.2086, 0.016, 1.0, 0.7913, 0.2086, 0.016, 1.0, 0.7913, 0.2086, 0.016, 1.0, 0.7913, 0.2086, 0.016, 1.0, 0.7913, 0.2086, 0.016, 1.0, 0.7913, 0.2086, 0.016, 1.0, 0.7913, 0.2086, 0.016, 1.0, 0.7913, 0.2086, 0.016, 1.0, 0.7913, 0.2086, 0.016, 1.0, 0.7913, 0.2086, 0.016, 1.0, 0.7913, 0.2086, 0.016, 1.0, 0.5271, 0.04092, 0.02416, 1.0, 0.5271, 0.04092, 0.02416, 1.0, 0.5271, 0.04092, 0.02416, 1.0, 0.5271, 0.04092, 0.02416, 1.0, 0.5271, 0.04092, 0.02416, 1.0, 0.5271, 0.04092, 0.02416, 1.0, 0.5271, 0.04092, 0.02416, 1.0, 0.5271, 0.04092, 0.02416, 1.0, 0.5271, 0.04092, 0.02416, 1.0, 0.5271, 0.04092, 0.02416, 1.0, 0.5271, 0.04092, 0.02416, 1.0, 0.5271, 0.04092, 0.02416, 1.0, 0.7913, 0.2086, 0.016, 1.0, 0.7913, 0.2086, 0.016, 1.0, 0.7913, 0.2086, 0.016, 1.0, 0.7913, 0.2086, 0.016, 1.0, 0.7913, 0.2086, 0.016, 1.0, 0.7913, 0.2086, 0.016, 1.0, 0.7913, 0.2086, 0.016, 1.0, 0.7913, 0.2086, 0.016, 1.0, 0.7913, 0.2086, 0.016, 1.0, 0.7913, 0.2086, 0.016, 1.0, 0.7913, 0.2086, 0.016, 1.0, 0.7913, 0.2086, 0.016, 1.0, 0.5271, 0.04092, 0.02416, 1.0, 0.5271, 0.04092, 0.02416, 1.0, 0.5271, 0.04092, 0.02416, 1.0, 0.5271, 0.04092, 0.02416, 1.0, 0.5271, 0.04092, 0.02416, 1.0, 0.5271, 0.04092, 0.02416, 1.0, 0.5271, 0.04092, 0.02416, 1.0, 0.5271, 0.04092, 0.02416, 1.0, 0.5271, 0.04092, 0.02416, 1.0, 0.5271, 0.04092, 0.02416, 1.0, 0.5271, 0.04092, 0.02416, 1.0, 0.5271, 0.04092, 0.02416, 1.0, 0.5271, 0.04092, 0.02416, 1.0, 0.5271, 0.04092, 0.02416, 1.0, 0.5271, 0.04092, 0.02416, 1.0, 0.5271, 0.04092, 0.02416, 1.0, 0.5271, 0.04092, 0.02416, 1.0, 0.5271, 0.04092, 0.02416, 1.0, 0.5271, 0.04092, 0.02416, 1.0, 0.5271, 0.04092, 0.02416, 1.0, 0.5271, 0.04092, 0.02416, 1.0, 0.5271, 0.04092, 0.02416, 1.0, 0.5271, 0.04092, 0.02416, 1.0, 0.5271, 0.04092, 0.02416, 1.0, 0.5271, 0.04092, 0.02416, 1.0, 0.5271, 0.04092, 0.02416, 1.0, 0.5271, 0.04092, 0.02416, 1.0, 0.5271, 0.04092, 0.02416, 1.0, 0.5271, 0.04092, 0.02416, 1.0, 0.5271, 0.04092, 0.02416, 1.0, 0.5271, 0.04092, 0.02416, 1.0, 0.5271, 0.04092, 0.02416, 1.0, 0.5271, 0.04092, 0.02416, 1.0, 0.5271, 0.04092, 0.02416, 1.0, 0.5271, 0.04092, 0.02416, 1.0, 0.5271, 0.04092, 0.02416, 1.0, 0.7913, 0.2086, 0.016, 1.0, 0.7913, 0.2086, 0.016, 1.0, 0.7913, 0.2086, 0.016, 1.0, 0.7913, 0.2086, 0.016, 1.0, 0.7913, 0.2086, 0.016, 1.0, 0.7913, 0.2086, 0.016, 1.0, 0.7913, 0.2086, 0.016, 1.0, 0.7913, 0.2086, 0.016, 1.0, 0.7913, 0.2086, 0.016, 1.0, 0.7913, 0.2086, 0.016, 1.0, 0.7913, 0.2086, 0.016, 1.0, 0.7913, 0.2086, 0.016, 1.0, 0.5271, 0.04092, 0.02416, 1.0, 0.5271, 0.04092, 0.02416, 1.0, 0.5271, 0.04092, 0.02416, 1.0, 0.5271, 0.04092, 0.02416, 1.0, 0.5271, 0.04092, 0.02416, 1.0, 0.5271, 0.04092, 0.02416, 1.0, 0.5271, 0.04092, 0.02416, 1.0, 0.5271, 0.04092, 0.02416, 1.0, 0.5271, 0.04092, 0.02416, 1.0, 0.5271, 0.04092, 0.02416, 1.0, 0.5271, 0.04092, 0.02416, 1.0, 0.5271, 0.04092, 0.02416, 1.0, 0.7913, 0.2086, 0.016, 1.0, 0.7913, 0.2086, 0.016, 1.0, 0.7913, 0.2086, 0.016, 1.0, 0.7913, 0.2086, 0.016, 1.0, 0.7913, 0.2086, 0.016, 1.0, 0.7913, 0.2086, 0.016, 1.0, 0.7913, 0.2086, 0.016, 1.0, 0.7913, 0.2086, 0.016, 1.0, 0.7913, 0.2086, 0.016, 1.0, 0.7913, 0.2086, 0.016, 1.0, 0.7913, 0.2086, 0.016, 1.0, 0.7913, 0.2086, 0.016, 1.0, 0.5271, 0.04092, 0.02416, 1.0, 0.5271, 0.04092, 0.02416, 1.0, 0.5271, 0.04092, 0.02416, 1.0, 0.5271, 0.04092, 0.02416, 1.0, 0.5271, 0.04092, 0.02416, 1.0, 0.5271, 0.04092, 0.02416, 1.0, 0.5271, 0.04092, 0.02416, 1.0, 0.5271, 0.04092, 0.02416, 1.0, 0.5271, 0.04092, 0.02416, 1.0, 0.5271, 0.04092, 0.02416, 1.0, 0.5271, 0.04092, 0.02416, 1.0, 0.5271, 0.04092, 0.02416, 1.0, 0.5271, 0.04092, 0.02416, 1.0, 0.5271, 0.04092, 0.02416, 1.0, 0.5271, 0.04092, 0.02416, 1.0, 0.5271, 0.04092, 0.02416, 1.0, 0.5271, 0.04092, 0.02416, 1.0, 0.5271, 0.04092, 0.02416, 1.0, 0.5271, 0.04092, 0.02416, 1.0, 0.5271, 0.04092, 0.02416, 1.0, 0.5271, 0.04092, 0.02416, 1.0, 0.5271, 0.04092, 0.02416, 1.0, 0.5271, 0.04092, 0.02416, 1.0, 0.5271, 0.04092, 0.02416, 1.0, 0.5271, 0.04092, 0.02416, 1.0, 0.5271, 0.04092, 0.02416, 1.0, 0.5271, 0.04092, 0.02416, 1.0, 0.5271, 0.04092, 0.02416, 1.0, 0.5271, 0.04092, 0.02416, 1.0, 0.5271, 0.04092, 0.02416, 1.0, 0.5271, 0.04092, 0.02416, 1.0, 0.5271, 0.04092, 0.02416, 1.0, 0.5271, 0.04092, 0.02416, 1.0, 0.5271, 0.04092, 0.02416, 1.0, 0.5271, 0.04092, 0.02416, 1.0, 0.5271, 0.04092, 0.02416, 1.0, 0.7913, 0.2086, 0.016, 1.0, 0.7913, 0.2086, 0.016, 1.0, 0.7913, 0.2086, 0.016, 1.0, 0.7913, 0.2086, 0.016, 1.0, 0.7913, 0.2086, 0.016, 1.0, 0.7913, 0.2086, 0.016, 1.0, 0.7913, 0.2086, 0.016, 1.0, 0.7913, 0.2086, 0.016, 1.0, 0.7913, 0.2086, 0.016, 1.0, 0.7913, 0.2086, 0.016, 1.0, 0.7913, 0.2086, 0.016, 1.0, 0.7913, 0.2086, 0.016, 1.0, 0.5271, 0.04092, 0.02416, 1.0, 0.5271, 0.04092, 0.02416, 1.0, 0.5271, 0.04092, 0.02416, 1.0, 0.5271, 0.04092, 0.02416, 1.0, 0.5271, 0.04092, 0.02416, 1.0, 0.5271, 0.04092, 0.02416, 1.0, 0.5271, 0.04092, 0.02416, 1.0, 0.5271, 0.04092, 0.02416, 1.0, 0.5271, 0.04092, 0.02416, 1.0, 0.5271, 0.04092, 0.02416, 1.0, 0.5271, 0.04092, 0.02416, 1.0, 0.5271, 0.04092, 0.02416, 1.0, 0.5271, 0.04092, 0.02416, 1.0, 0.5271, 0.04092, 0.02416, 1.0, 0.5271, 0.04092, 0.02416, 1.0, 0.5271, 0.04092, 0.02416, 1.0, 0.5271, 0.04092, 0.02416, 1.0, 0.5271, 0.04092, 0.02416, 1.0, 0.5271, 0.04092, 0.02416, 1.0, 0.5271, 0.04092, 0.02416, 1.0, 0.5271, 0.04092, 0.02416, 1.0, 0.5271, 0.04092, 0.02416, 1.0, 0.5271, 0.04092, 0.02416, 1.0, 0.5271, 0.04092, 0.02416, 1.0, 0.5271, 0.04092, 0.02416, 1.0, 0.5271, 0.04092, 0.02416, 1.0, 0.5271, 0.04092, 0.02416, 1.0, 0.5271, 0.04092, 0.02416, 1.0, 0.5271, 0.04092, 0.02416, 1.0, 0.5271, 0.04092, 0.02416, 1.0, 0.5271, 0.04092, 0.02416, 1.0, 0.5271, 0.04092, 0.02416, 1.0, 0.5271, 0.04092, 0.02416, 1.0, 0.5271, 0.04092, 0.02416, 1.0, 0.5271, 0.04092, 0.02416, 1.0, 0.5271, 0.04092, 0.02416, 1.0, 0.5271, 0.04092, 0.02416, 1.0, 0.5271, 0.04092, 0.02416, 1.0, 0.5271, 0.04092, 0.02416, 1.0, 0.5271, 0.04092, 0.02416, 1.0, 0.5271, 0.04092, 0.02416, 1.0, 0.5271, 0.04092, 0.02416, 1.0, 0.5271, 0.04092, 0.02416, 1.0, 0.5271, 0.04092, 0.02416, 1.0, 0.7913, 0.2086, 0.016, 1.0, 0.7913, 0.2086, 0.016, 1.0, 0.7913, 0.2086, 0.016, 1.0, 0.7913, 0.2086, 0.016, 1.0, 0.7913, 0.2086, 0.016, 1.0, 0.7913, 0.2086, 0.016, 1.0, 0.7913, 0.2086, 0.016, 1.0, 0.7913, 0.2086, 0.016, 1.0, 0.7913, 0.2086, 0.016, 1.0, 0.7913, 0.2086, 0.016, 1.0, 0.7913, 0.2086, 0.016, 1.0, 0.7913, 0.2086, 0.016, 1.0, 0.5271, 0.04092, 0.02416, 1.0, 0.5271, 0.04092, 0.02416, 1.0, 0.5271, 0.04092, 0.02416, 1.0, 0.5271, 0.04092, 0.02416, 1.0, 0.5271, 0.04092, 0.02416, 1.0, 0.5271, 0.04092, 0.02416, 1.0, 0.5271, 0.04092, 0.02416, 1.0, 0.5271, 0.04092, 0.02416, 1.0, 0.5271, 0.04092, 0.02416, 1.0, 0.5271, 0.04092, 0.02416, 1.0, 0.5271, 0.04092, 0.02416, 1.0, 0.5271, 0.04092, 0.02416, 1.0, 0.5271, 0.04092, 0.02416, 1.0, 0.5271, 0.04092, 0.02416, 1.0, 0.5271, 0.04092, 0.02416, 1.0, 0.5271, 0.04092, 0.02416, 1.0, 0.5271, 0.04092, 0.02416, 1.0, 0.5271, 0.04092, 0.02416, 1.0, 0.5271, 0.04092, 0.02416, 1.0, 0.5271, 0.04092, 0.02416, 1.0, 0.5271, 0.04092, 0.02416, 1.0, 0.5271, 0.04092, 0.02416, 1.0, 0.5271, 0.04092, 0.02416, 1.0, 0.5271, 0.04092, 0.02416, 1.0, 0.5271, 0.04092, 0.02416, 1.0, 0.5271, 0.04092, 0.02416, 1.0, 0.5271, 0.04092, 0.02416, 1.0, 0.5271, 0.04092, 0.02416, 1.0, 0.5271, 0.04092, 0.02416, 1.0, 0.5271, 0.04092, 0.02416, 1.0, 0.5271, 0.04092, 0.02416, 1.0, 0.5271, 0.04092, 0.02416, 1.0, 0.5271, 0.04092, 0.02416, 1.0, 0.5271, 0.04092, 0.02416, 1.0, 0.5271, 0.04092, 0.02416, 1.0, 0.5271, 0.04092, 0.02416, 1.0, 0.5271, 0.04092, 0.02416, 1.0, 0.5271, 0.04092, 0.02416, 1.0, 0.5271, 0.04092, 0.02416, 1.0, 0.5271, 0.04092, 0.02416, 1.0, 0.5271, 0.04092, 0.02416, 1.0, 0.5271, 0.04092, 0.02416, 1.0, 0.5271, 0.04092, 0.02416, 1.0, 0.5271, 0.04092, 0.02416, 1.0, 0.5271, 0.04092, 0.02416, 1.0, 0.5271, 0.04092, 0.02416, 1.0, 0.5271, 0.04092, 0.02416, 1.0, 0.5271, 0.04092, 0.02416, 1.0, 0.5271, 0.04092, 0.02416, 1.0, 0.5271, 0.04092, 0.02416, 1.0, 0.5271, 0.04092, 0.02416, 1.0, 0.5271, 0.04092, 0.02416, 1.0, 0.5271, 0.04092, 0.02416, 1.0, 0.5271, 0.04092, 0.02416, 1.0, 0.5271, 0.04092, 0.02416, 1.0, 0.5271, 0.04092, 0.02416, 1.0, 0.5271, 0.04092, 0.02416, 1.0, 0.5271, 0.04092, 0.02416, 1.0, 0.5271, 0.04092, 0.02416, 1.0, 0.5271, 0.04092, 0.02416, 1.0, 0.5271, 0.04092, 0.02416, 1.0, 0.5271, 0.04092, 0.02416, 1.0, 0.5271, 0.04092, 0.02416, 1.0, 0.5271, 0.04092, 0.02416, 1.0, 0.5271, 0.04092, 0.02416, 1.0, 0.5271, 0.04092, 0.02416, 1.0, 0.5271, 0.04092, 0.02416, 1.0, 0.5271, 0.04092, 0.02416, 1.0, 0.5271, 0.04092, 0.02416, 1.0, 0.5271, 0.04092, 0.02416, 1.0, 0.5271, 0.04092, 0.02416, 1.0, 0.5271, 0.04092, 0.02416, 1.0, 0.5271, 0.04092, 0.02416, 1.0, 0.5271, 0.04092, 0.02416, 1.0, 0.5271, 0.04092, 0.02416, 1.0, 0.5271, 0.04092, 0.02416, 1.0, 0.5271, 0.04092, 0.02416, 1.0, 0.5271, 0.04092, 0.02416, 1.0, 0.5271, 0.04092, 0.02416, 1.0, 0.5271, 0.04092, 0.02416, 1.0, 0.5271, 0.04092, 0.02416, 1.0, 0.5271, 0.04092, 0.02416, 1.0, 0.5271, 0.04092, 0.02416, 1.0, 0.5271, 0.04092, 0.02416, 1.0, 0.5271, 0.04092, 0.02416, 1.0, 0.5271, 0.04092, 0.02416, 1.0, 0.5271, 0.04092, 0.02416, 1.0, 0.5271, 0.04092, 0.02416, 1.0, 0.5271, 0.04092, 0.02416, 1.0, 0.5271, 0.04092, 0.02416, 1.0, 0.5271, 0.04092, 0.02416, 1.0, 0.5271, 0.04092, 0.02416, 1.0, 0.5271, 0.04092, 0.02416, 1.0, 0.5271, 0.04092, 0.02416, 1.0, 0.5271, 0.04092, 0.02416, 1.0, 0.5271, 0.04092, 0.02416, 1.0, 0.5271, 0.04092, 0.02416, 1.0, 0.5271, 0.04092, 0.02416, 1.0, 0.5271, 0.04092, 0.02416, 1.0, 0.5271, 0.04092, 0.02416, 1.0, 0.5271, 0.04092, 0.02416, 1.0, 0.5271, 0.04092, 0.02416, 1.0, 0.5271, 0.04092, 0.02416, 1.0, 0.5271, 0.04092, 0.02416, 1.0, 0.5271, 0.04092, 0.02416, 1.0, 0.5271, 0.04092, 0.02416, 1.0, 0.5271, 0.04092, 0.02416, 1.0, 0.5271, 0.04092, 0.02416, 1.0, 0.5271, 0.04092, 0.02416, 1.0, 0.5271, 0.04092, 0.02416, 1.0, 0.5271, 0.04092, 0.02416, 1.0, 0.5271, 0.04092, 0.02416, 1.0, 0.5271, 0.04092, 0.02416, 1.0, 0.5271, 0.04092, 0.02416, 1.0, 0.5271, 0.04092, 0.02416, 1.0, 0.5271, 0.04092, 0.02416, 1.0, 0.5271, 0.04092, 0.02416, 1.0, 0.5271, 0.04092, 0.02416, 1.0, 0.5271, 0.04092, 0.02416, 1.0, 0.5271, 0.04092, 0.02416, 1.0, 0.5271, 0.04092, 0.02416, 1.0, 0.5271, 0.04092, 0.02416, 1.0, 0.5271, 0.04092, 0.02416, 1.0, 0.5271, 0.04092, 0.02416, 1.0, 0.5271, 0.04092, 0.02416, 1.0, 0.5271, 0.04092, 0.02416, 1.0, 0.5271, 0.04092, 0.02416, 1.0, 0.5271, 0.04092, 0.02416, 1.0, 0.5271, 0.04092, 0.02416, 1.0, 0.5271, 0.04092, 0.02416, 1.0, 0.5271, 0.04092, 0.02416, 1.0, 0.5271, 0.04092, 0.02416, 1.0, 0.5271, 0.04092, 0.02416, 1.0, 0.5271, 0.04092, 0.02416, 1.0, 0.5271, 0.04092, 0.02416, 1.0, 0.5271, 0.04092, 0.02416, 1.0, 0.5271, 0.04092, 0.02416, 1.0, 0.5271, 0.04092, 0.02416, 1.0, 0.5271, 0.04092, 0.02416, 1.0, 0.5271, 0.04092, 0.02416, 1.0, 0.5271, 0.04092, 0.02416, 1.0, 0.5271, 0.04092, 0.02416, 1.0, 0.5271, 0.04092, 0.02416, 1.0, 0.5271, 0.04092, 0.02416, 1.0, 0.5271, 0.04092, 0.02416, 1.0, 0.5271, 0.04092, 0.02416, 1.0, 0.5271, 0.04092, 0.02416, 1.0, 0.5271, 0.04092, 0.02416, 1.0, 0.5271, 0.04092, 0.02416, 1.0, 0.5271, 0.04092, 0.02416, 1.0, 0.5271, 0.04092, 0.02416, 1.0, 0.5271, 0.04092, 0.02416, 1.0, 0.5271, 0.04092, 0.02416, 1.0, 0.5271, 0.04092, 0.02416, 1.0, 0.5271, 0.04092, 0.02416, 1.0, 0.5271, 0.04092, 0.02416, 1.0, 0.5271, 0.04092, 0.02416, 1.0, 0.5271, 0.04092, 0.02416, 1.0, 0.5271, 0.04092, 0.02416, 1.0, 0.5271, 0.04092, 0.02416, 1.0, 0.5271, 0.04092, 0.02416, 1.0, 0.5271, 0.04092, 0.02416, 1.0, 0.5271, 0.04092, 0.02416, 1.0, 0.5271, 0.04092, 0.02416, 1.0, 0.5271, 0.04092, 0.02416, 1.0, 0.5271, 0.04092, 0.02416, 1.0, 0.5271, 0.04092, 0.02416, 1.0, 0.5271, 0.04092, 0.02416, 1.0, 0.5271, 0.04092, 0.02416, 1.0, 0.5271, 0.04092, 0.02416, 1.0, 0.5271, 0.04092, 0.02416, 1.0, 0.5271, 0.04092, 0.02416, 1.0, 0.5271, 0.04092, 0.02416, 1.0, 0.5271, 0.04092, 0.02416, 1.0, 0.5271, 0.04092, 0.02416, 1.0, 0.5271, 0.04092, 0.02416, 1.0, 0.5271, 0.04092, 0.02416, 1.0, 0.5271, 0.04092, 0.02416, 1.0, 0.5271, 0.04092, 0.02416, 1.0, 0.5271, 0.04092, 0.02416, 1.0, 0.5271, 0.04092, 0.02416, 1.0, 0.5271, 0.04092, 0.02416, 1.0, 0.5271, 0.04092, 0.02416, 1.0, 0.5271, 0.04092, 0.02416, 1.0, 0.5271, 0.04092, 0.02416, 1.0, 0.5271, 0.04092, 0.02416, 1.0, 0.5271, 0.04092, 0.02416, 1.0, 0.5271, 0.04092, 0.02416, 1.0, 0.5271, 0.04092, 0.02416, 1.0, 0.5271, 0.04092, 0.02416, 1.0, 0.5271, 0.04092, 0.02416, 1.0, 0.5271, 0.04092, 0.02416, 1.0, 0.5271, 0.04092, 0.02416, 1.0, 0.5271, 0.04092, 0.02416, 1.0, 0.5271, 0.04092, 0.02416, 1.0, 0.5271, 0.04092, 0.02416, 1.0, 0.5271, 0.04092, 0.02416, 1.0, 0.5271, 0.04092, 0.02416, 1.0, 0.5271, 0.04092, 0.02416, 1.0, 0.5271, 0.04092, 0.02416, 1.0, 0.5271, 0.04092, 0.02416, 1.0, 0.5271, 0.04092, 0.02416, 1.0, 0.5271, 0.04092, 0.02416, 1.0, 0.5271, 0.04092, 0.02416, 1.0, 0.5271, 0.04092, 0.02416, 1.0, 0.5271, 0.04092, 0.02416, 1.0, 0.5271, 0.04092, 0.02416, 1.0, 0.5271, 0.04092, 0.02416, 1.0, 0.5271, 0.04092, 0.02416, 1.0, 0.5271, 0.04092, 0.02416, 1.0, 0.5271, 0.04092, 0.02416, 1.0, 0.5271, 0.04092, 0.02416, 1.0, 0.5271, 0.04092, 0.02416, 1.0, 0.5271, 0.04092, 0.02416, 1.0, 0.5271, 0.04092, 0.02416, 1.0, 0.5271, 0.04092, 0.02416, 1.0, 0.5271, 0.04092, 0.02416, 1.0, 0.5271, 0.04092, 0.02416, 1.0, 0.5271, 0.04092, 0.02416, 1.0, 0.5271, 0.04092, 0.02416, 1.0, 0.5271, 0.04092, 0.02416, 1.0, 0.5271, 0.04092, 0.02416, 1.0, 0.5271, 0.04092, 0.02416, 1.0, 0.5271, 0.04092, 0.02416, 1.0, 0.5271, 0.04092, 0.02416, 1.0, 0.5271, 0.04092, 0.02416, 1.0, 0.5271, 0.04092, 0.02416, 1.0, 0.5271, 0.04092, 0.02416, 1.0, 0.5271, 0.04092, 0.02416, 1.0, 0.5271, 0.04092, 0.02416, 1.0, 0.5271, 0.04092, 0.02416, 1.0, 0.5271, 0.04092, 0.02416, 1.0, 0.5271, 0.04092, 0.02416, 1.0, 0.5271, 0.04092, 0.02416, 1.0, 0.5271, 0.04092, 0.02416, 1.0, 0.5271, 0.04092, 0.02416, 1.0, 0.5271, 0.04092, 0.02416, 1.0, 0.5271, 0.04092, 0.02416, 1.0, 0.5271, 0.04092, 0.02416, 1.0, 0.5271, 0.04092, 0.02416, 1.0, 0.5271, 0.04092, 0.02416, 1.0, 0.5271, 0.04092, 0.02416, 1.0, 0.5271, 0.04092, 0.02416, 1.0, 0.5271, 0.04092, 0.02416, 1.0, 0.5271, 0.04092, 0.02416, 1.0, 0.5271, 0.04092, 0.02416, 1.0, 0.5271, 0.04092, 0.02416, 1.0, 0.5271, 0.04092, 0.02416, 1.0, 0.5271, 0.04092, 0.02416, 1.0, 0.5271, 0.04092, 0.02416, 1.0, 0.5271, 0.04092, 0.02416, 1.0, 0.5271, 0.04092, 0.02416, 1.0, 0.5271, 0.04092, 0.02416, 1.0, 0.5271, 0.04092, 0.02416, 1.0, 0.5271, 0.04092, 0.02416, 1.0, 0.5271, 0.04092, 0.02416, 1.0, 0.5271, 0.04092, 0.02416, 1.0, 0.5271, 0.04092, 0.02416, 1.0, 0.5271, 0.04092, 0.02416, 1.0, 0.5271, 0.04092, 0.02416, 1.0, 0.5271, 0.04092, 0.02416, 1.0, 0.5271, 0.04092, 0.02416, 1.0, 0.5271, 0.04092, 0.02416, 1.0, 0.5271, 0.04092, 0.02416, 1.0, 0.5271, 0.04092, 0.02416, 1.0, 0.5271, 0.04092, 0.02416, 1.0, 0.5271, 0.04092, 0.02416, 1.0, 0.5271, 0.04092, 0.02416, 1.0, 0.5271, 0.04092, 0.02416, 1.0, 0.5271, 0.04092, 0.02416, 1.0, 0.5271, 0.04092, 0.02416, 1.0, 0.5271, 0.04092, 0.02416, 1.0, 0.5271, 0.04092, 0.02416, 1.0, 0.5271, 0.04092, 0.02416, 1.0, 0.5271, 0.04092, 0.02416, 1.0, 0.5271, 0.04092, 0.02416, 1.0, 0.5271, 0.04092, 0.02416, 1.0, 0.5271, 0.04092, 0.02416, 1.0, 0.5271, 0.04092, 0.02416, 1.0, 0.5271, 0.04092, 0.02416, 1.0, 0.5271, 0.04092, 0.02416, 1.0, 0.5271, 0.04092, 0.02416, 1.0, 0.5271, 0.04092, 0.02416, 1.0, 0.5271, 0.04092, 0.02416, 1.0, 0.5271, 0.04092, 0.02416, 1.0, 0.5271, 0.04092, 0.02416, 1.0, 0.5271, 0.04092, 0.02416, 1.0, 0.5271, 0.04092, 0.02416, 1.0, 0.5271, 0.04092, 0.02416, 1.0, 0.5271, 0.04092, 0.02416, 1.0, 0.5271, 0.04092, 0.02416, 1.0, 0.5271, 0.04092, 0.02416, 1.0, 0.5271, 0.04092, 0.02416, 1.0, 0.5271, 0.04092, 0.02416, 1.0, 0.5271, 0.04092, 0.02416, 1.0, 0.5271, 0.04092, 0.02416, 1.0, 0.5271, 0.04092, 0.02416, 1.0, 0.5271, 0.04092, 0.02416, 1.0, 0.5271, 0.04092, 0.02416, 1.0, 0.5271, 0.04092, 0.02416, 1.0, 0.5271, 0.04092, 0.02416, 1.0, 0.5271, 0.04092, 0.02416, 1.0, 0.5271, 0.04092, 0.02416, 1.0, 0.5271, 0.04092, 0.02416, 1.0, 0.5271, 0.04092, 0.02416, 1.0, 0.5271, 0.04092, 0.02416, 1.0, 0.5271, 0.04092, 0.02416, 1.0, 0.5271, 0.04092, 0.02416, 1.0, 0.5271, 0.04092, 0.02416, 1.0, 0.5271, 0.04092, 0.02416, 1.0, 0.5271, 0.04092, 0.02416, 1.0, 0.5271, 0.04092, 0.02416, 1.0, 0.5271, 0.04092, 0.02416, 1.0, 0.5271, 0.04092, 0.02416, 1.0, 0.5271, 0.04092, 0.02416, 1.0, 0.5271, 0.04092, 0.02416, 1.0, 0.5271, 0.04092, 0.02416, 1.0, 0.5271, 0.04092, 0.02416, 1.0, 0.5271, 0.04092, 0.02416, 1.0, 0.5271, 0.04092, 0.02416, 1.0, 0.5271, 0.04092, 0.02416, 1.0, 0.5271, 0.04092, 0.02416, 1.0, 0.5271, 0.04092, 0.02416, 1.0, 0.5271, 0.04092, 0.02416, 1.0, 0.5271, 0.04092, 0.02416, 1.0, 0.5271, 0.04092, 0.02416, 1.0, 0.5271, 0.04092, 0.02416, 1.0, 0.5271, 0.04092, 0.02416, 1.0, 0.5271, 0.04092, 0.02416, 1.0, 0.5271, 0.04092, 0.02416, 1.0, 0.5271, 0.04092, 0.02416, 1.0, 0.5271, 0.04092, 0.02416, 1.0, 0.5271, 0.04092, 0.02416, 1.0, 0.5271, 0.04092, 0.02416, 1.0, 0.5271, 0.04092, 0.02416, 1.0, 0.5271, 0.04092, 0.02416, 1.0, 0.5271, 0.04092, 0.02416, 1.0, 0.5271, 0.04092, 0.02416, 1.0, 0.5271, 0.04092, 0.02416, 1.0, 0.5271, 0.04092, 0.02416, 1.0, 0.5271, 0.04092, 0.02416, 1.0, 0.5271, 0.04092, 0.02416, 1.0, 0.5271, 0.04092, 0.02416, 1.0, 0.5271, 0.04092, 0.02416, 1.0, 0.5271, 0.04092, 0.02416, 1.0, 0.5271, 0.04092, 0.02416, 1.0, 0.5271, 0.04092, 0.02416, 1.0, 0.5271, 0.04092, 0.02416, 1.0, 0.5271, 0.04092, 0.02416, 1.0, 0.5271, 0.04092, 0.02416, 1.0, 0.5271, 0.04092, 0.02416, 1.0, 0.5271, 0.04092, 0.02416, 1.0, 0.5271, 0.04092, 0.02416, 1.0, 0.5271, 0.04092, 0.02416, 1.0, 0.5271, 0.04092, 0.02416, 1.0, 0.5271, 0.04092, 0.02416, 1.0, 0.5271, 0.04092, 0.02416, 1.0, 0.5271, 0.04092, 0.02416, 1.0, 0.5271, 0.04092, 0.02416, 1.0, 0.5271, 0.04092, 0.02416, 1.0, 0.5271, 0.04092, 0.02416, 1.0, 0.5271, 0.04092, 0.02416, 1.0, 0.5271, 0.04092, 0.02416, 1.0, 0.5271, 0.04092, 0.02416, 1.0, 0.5271, 0.04092, 0.02416, 1.0, 0.5271, 0.04092, 0.02416, 1.0, 0.5271, 0.04092, 0.02416, 1.0, 0.5271, 0.04092, 0.02416, 1.0, 0.5271, 0.04092, 0.02416, 1.0, 0.5271, 0.04092, 0.02416, 1.0, 0.5271, 0.04092, 0.02416, 1.0, 0.5271, 0.04092, 0.02416, 1.0, 0.5271, 0.04092, 0.02416, 1.0, 0.5271, 0.04092, 0.02416, 1.0, 0.5271, 0.04092, 0.02416, 1.0, 0.5271, 0.04092, 0.02416, 1.0, 0.5271, 0.04092, 0.02416, 1.0, 0.5271, 0.04092, 0.02416, 1.0, 0.5271, 0.04092, 0.02416, 1.0, 0.5271, 0.04092, 0.02416, 1.0, 0.5271, 0.04092, 0.02416, 1.0, 0.5271, 0.04092, 0.02416, 1.0, 0.5271, 0.04092, 0.02416, 1.0, 0.5271, 0.04092, 0.02416, 1.0, 0.5271, 0.04092, 0.02416, 1.0, 0.5271, 0.04092, 0.02416, 1.0, 0.5271, 0.04092, 0.02416, 1.0, 0.5271, 0.04092, 0.02416, 1.0, 0.5271, 0.04092, 0.02416, 1.0, 0.5271, 0.04092, 0.02416, 1.0, 0.5271, 0.04092, 0.02416, 1.0, 0.5271, 0.04092, 0.02416, 1.0, 0.5271, 0.04092, 0.02416, 1.0, 0.5271, 0.04092, 0.02416, 1.0, 0.5271, 0.04092, 0.02416, 1.0, 0.5271, 0.04092, 0.02416, 1.0, 0.5271, 0.04092, 0.02416, 1.0, 0.5271, 0.04092, 0.02416, 1.0, 0.5271, 0.04092, 0.02416, 1.0, 0.5271, 0.04092, 0.02416, 1.0, 0.5271, 0.04092, 0.02416, 1.0, 0.5271, 0.04092, 0.02416, 1.0, 0.5271, 0.04092, 0.02416, 1.0, 0.5271, 0.04092, 0.02416, 1.0, 0.5271, 0.04092, 0.02416, 1.0, 0.5271, 0.04092, 0.02416, 1.0, 0.5271, 0.04092, 0.02416, 1.0, 0.5271, 0.04092, 0.02416, 1.0, 0.5271, 0.04092, 0.02416, 1.0, 0.5271, 0.04092, 0.02416, 1.0, 0.5271, 0.04092, 0.02416, 1.0, 0.5271, 0.04092, 0.02416, 1.0, 0.5271, 0.04092, 0.02416, 1.0, 0.5271, 0.04092, 0.02416, 1.0, 0.5271, 0.04092, 0.02416, 1.0, 0.5271, 0.04092, 0.02416, 1.0, 0.5271, 0.04092, 0.02416, 1.0, 0.5271, 0.04092, 0.02416, 1.0, 0.5271, 0.04092, 0.02416, 1.0, 0.5271, 0.04092, 0.02416, 1.0, 0.5271, 0.04092, 0.02416, 1.0, 0.5271, 0.04092, 0.02416, 1.0, 0.5271, 0.04092, 0.02416, 1.0, 0.5271, 0.04092, 0.02416, 1.0, 0.5271, 0.04092, 0.02416, 1.0, 0.5271, 0.04092, 0.02416, 1.0, 0.5271, 0.04092, 0.02416, 1.0, 0.5271, 0.04092, 0.02416, 1.0, 0.5271, 0.04092, 0.02416, 1.0, 0.5271, 0.04092, 0.02416, 1.0, 0.5271, 0.04092, 0.02416, 1.0, 0.5271, 0.04092, 0.02416, 1.0, 0.5271, 0.04092, 0.02416, 1.0, 0.5271, 0.04092, 0.02416, 1.0, 0.5271, 0.04092, 0.02416, 1.0, 0.5271, 0.04092, 0.02416, 1.0, 0.5271, 0.04092, 0.02416, 1.0, 0.5271, 0.04092, 0.02416, 1.0, 0.5271, 0.04092, 0.02416, 1.0, 0.5271, 0.04092, 0.02416, 1.0, 0.5271, 0.04092, 0.02416, 1.0, 0.5271, 0.04092, 0.02416, 1.0, 0.5271, 0.04092, 0.02416, 1.0, 0.5271, 0.04092, 0.02416, 1.0, 0.5271, 0.04092, 0.02416, 1.0, 0.5271, 0.04092, 0.02416, 1.0, 0.5271, 0.04092, 0.02416, 1.0, 0.5271, 0.04092, 0.02416, 1.0, 0.5271, 0.04092, 0.02416, 1.0, 0.5271, 0.04092, 0.02416, 1.0, 0.5271, 0.04092, 0.02416, 1.0, 0.5271, 0.04092, 0.02416, 1.0, 0.5271, 0.04092, 0.02416, 1.0, 0.5271, 0.04092, 0.02416, 1.0, 0.5271, 0.04092, 0.02416, 1.0, 0.5271, 0.04092, 0.02416, 1.0, 0.5271, 0.04092, 0.02416, 1.0, 0.5271, 0.04092, 0.02416, 1.0, 0.5271, 0.04092, 0.02416, 1.0, 0.5271, 0.04092, 0.02416, 1.0, 0.5271, 0.04092, 0.02416, 1.0, 0.5271, 0.04092, 0.02416, 1.0, 0.5271, 0.04092, 0.02416, 1.0, 0.5271, 0.04092, 0.02416, 1.0, 0.5271, 0.04092, 0.02416, 1.0, 0.5271, 0.04092, 0.02416, 1.0, 0.5271, 0.04092, 0.02416, 1.0, 0.5271, 0.04092, 0.02416, 1.0, 0.5271, 0.04092, 0.02416, 1.0, 0.5271, 0.04092, 0.02416, 1.0, 0.5271, 0.04092, 0.02416, 1.0, 0.5271, 0.04092, 0.02416, 1.0, 0.5271, 0.04092, 0.02416, 1.0, 0.5271, 0.04092, 0.02416, 1.0, 0.5271, 0.04092, 0.02416, 1.0, 0.5271, 0.04092, 0.02416, 1.0, 0.5271, 0.04092, 0.02416, 1.0, 0.5271, 0.04092, 0.02416, 1.0, 0.5271, 0.04092, 0.02416, 1.0, 0.5271, 0.04092, 0.02416, 1.0, 0.5271, 0.04092, 0.02416, 1.0, 0.5271, 0.04092, 0.02416, 1.0, 0.5271, 0.04092, 0.02416, 1.0, 0.5271, 0.04092, 0.02416, 1.0, 0.5271, 0.04092, 0.02416, 1.0, 0.5271, 0.04092, 0.02416, 1.0, 0.5271, 0.04092, 0.02416, 1.0, 0.5271, 0.04092, 0.02416, 1.0, 0.5271, 0.04092, 0.02416, 1.0, 0.5271, 0.04092, 0.02416, 1.0, 0.5271, 0.04092, 0.02416, 1.0, 0.5271, 0.04092, 0.02416, 1.0, 0.7913, 0.2086, 0.016, 1.0, 0.7913, 0.2086, 0.016, 1.0, 0.7913, 0.2086, 0.016, 1.0, 0.7913, 0.2086, 0.016, 1.0, 0.7913, 0.2086, 0.016, 1.0, 0.7913, 0.2086, 0.016, 1.0, 0.7913, 0.2086, 0.016, 1.0, 0.7913, 0.2086, 0.016, 1.0, 0.7913, 0.2086, 0.016, 1.0, 0.7913, 0.2086, 0.016, 1.0, 0.7913, 0.2086, 0.016, 1.0, 0.7913, 0.2086, 0.016, 1.0])
me_circle_001.use_remesh_preserve_volume = False
me_circle_001.use_remesh_preserve_attributes = False
me_circle_001.use_mirror_vertex_groups = False
me_circle_001.use_paint_bone_selection = False
me_circle_001.use_paint_mask = True
me_circle_001.update()

# ---- objects
ob_circle = bpy.data.objects.new('Circle', me_circle_001)

# ---- transforms, parenting, visibility, modifiers, constraints
ob_circle.location = (0.3441, -0.4043, 0.0)
ob_circle.rotation_euler = (1.571, -0.0, 1.571)
ob_circle.lineart.crease_threshold = 0.0
_m = ob_circle.modifiers.new('Auto Smooth', 'NODES')
_m.node_group = ng_auto_smooth
_gi = [s.identifier for s in ng_auto_smooth.interface.items_tree if s.item_type == 'SOCKET' and s.in_out == 'INPUT']
_m[_gi[1]] = 3.142  # Angle

# ---- collection membership
col_collection_1.objects.link(ob_circle)

# ---- scene / render settings (as saved in the file)
scene.frame_start = 1; scene.frame_end = 250; scene.frame_set(2)
scene.render.engine = 'BLENDER_EEVEE_NEXT'
scene.render.resolution_percentage = 50
scene.render.dither_intensity = 0.0
scene.cycles.use_denoising = False
scene.cycles.samples = 10
scene.cycles.sampling_pattern = 'TABULATED_SOBOL'
scene.cycles.light_sampling_threshold = 0.0
scene.cycles.use_adaptive_sampling = False
scene.cycles.use_light_tree = False
scene.cycles.blur_glossy = 0.0
scene.cycles.pixel_filter_type = 'GAUSSIAN'
scene.cycles.sample_clamp_indirect = 0.0
scene.view_settings.view_transform = 'Standard'
bpy.context.view_layer.update()

# ---- added for rendering (the .blend has no active camera and no usable light): camera, sun
cam_auto = bpy.data.cameras.new('AutoCamera')
cam_auto.lens = 50.0
cam_auto.sensor_width = 36.0
cam_auto.clip_end = 1000.0
ob_auto_camera = bpy.data.objects.new('AutoCamera', cam_auto)
scene.collection.objects.link(ob_auto_camera)
ob_auto_camera.location = (5.73173, -6.87939, 4.58147)
ob_auto_camera.rotation_euler = (1.09748, -7.21219e-08, 0.694738)
scene.camera = ob_auto_camera
light_auto_sun = bpy.data.lights.new('AutoSun', 'SUN')
light_auto_sun.energy = 3.0
light_auto_sun.angle = 0.0523599
ob_auto_sun = bpy.data.objects.new('AutoSun', light_auto_sun)
scene.collection.objects.link(ob_auto_sun)
ob_auto_sun.rotation_euler = (0.872665, 0.174533, 0.523599)
bpy.context.view_layer.update()
